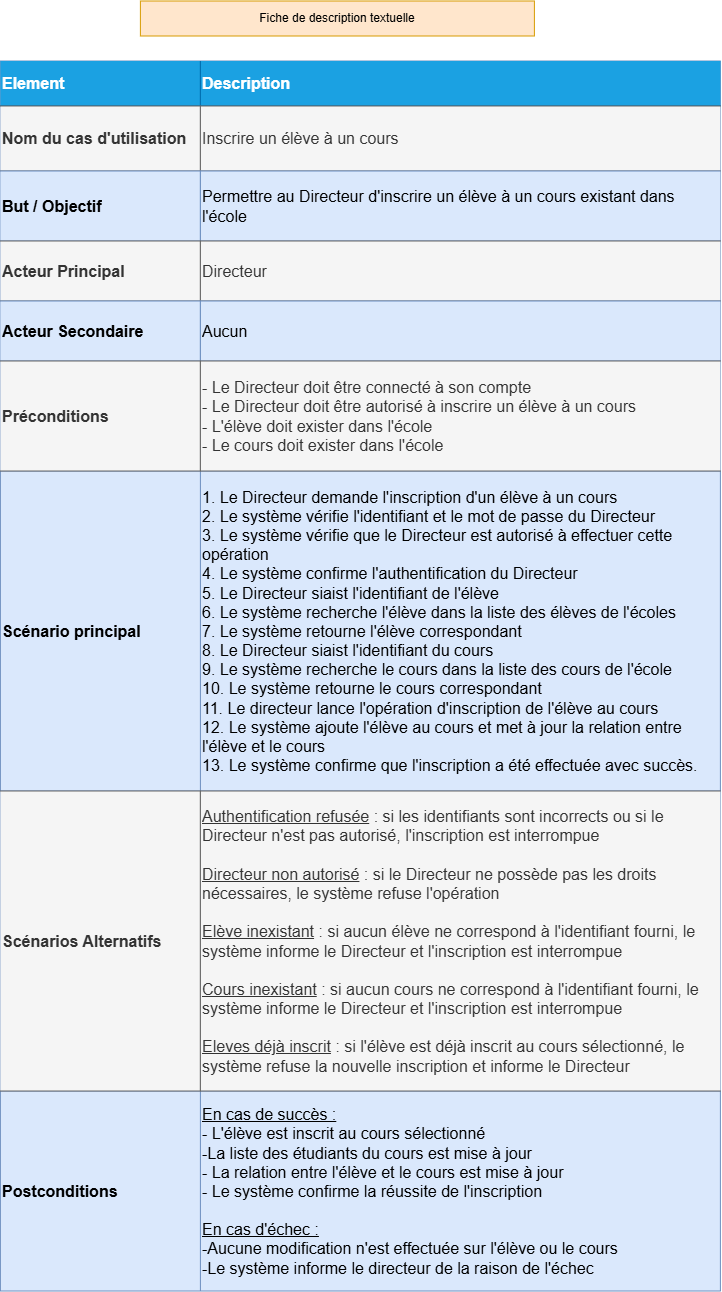

The diagram above was exported from draw.io. Its source (the exported page's mxGraphModel, read from the mxfile embedded in the PNG):
<mxGraphModel dx="2203" dy="1251" grid="1" gridSize="10" guides="1" tooltips="1" connect="1" arrows="1" fold="1" page="1" pageScale="1" pageWidth="827" pageHeight="1169" math="0" shadow="0">
  <root>
    <mxCell id="0" />
    <mxCell id="1" parent="0" />
    <mxCell id="noLOHQuEYUHtzAQ1ATZ_-1" parent="1" style="shape=table;startSize=0;container=1;collapsible=0;childLayout=tableLayout;fontSize=16;strokeColor=#6c8ebf;fillColor=#dae8fc;" value="" vertex="1">
      <mxGeometry height="1230" width="720" x="200" y="1060" as="geometry" />
    </mxCell>
    <mxCell id="noLOHQuEYUHtzAQ1ATZ_-2" parent="noLOHQuEYUHtzAQ1ATZ_-1" style="shape=tableRow;horizontal=0;startSize=0;swimlaneHead=0;swimlaneBody=0;strokeColor=inherit;top=0;left=0;bottom=0;right=0;collapsible=0;dropTarget=0;fillColor=none;points=[[0,0.5],[1,0.5]];portConstraint=eastwest;fontSize=16;" value="" vertex="1">
      <mxGeometry height="45" width="720" as="geometry" />
    </mxCell>
    <mxCell id="noLOHQuEYUHtzAQ1ATZ_-3" parent="noLOHQuEYUHtzAQ1ATZ_-2" style="shape=partialRectangle;html=1;whiteSpace=wrap;connectable=0;strokeColor=#006EAF;overflow=hidden;fillColor=#1ba1e2;top=0;left=0;bottom=0;right=0;pointerEvents=1;fontSize=16;align=left;fontColor=#ffffff;" value="&lt;b&gt;Element&amp;nbsp;&lt;/b&gt;" vertex="1">
      <mxGeometry height="45" width="200" as="geometry">
        <mxRectangle height="45" width="200" as="alternateBounds" />
      </mxGeometry>
    </mxCell>
    <mxCell id="noLOHQuEYUHtzAQ1ATZ_-4" parent="noLOHQuEYUHtzAQ1ATZ_-2" style="shape=partialRectangle;html=1;whiteSpace=wrap;connectable=0;strokeColor=#006EAF;overflow=hidden;fillColor=#1ba1e2;top=0;left=0;bottom=0;right=0;pointerEvents=1;fontSize=16;align=left;fontColor=#ffffff;" value="&lt;b&gt;Description&lt;/b&gt;" vertex="1">
      <mxGeometry height="45" width="520" x="200" as="geometry">
        <mxRectangle height="45" width="520" as="alternateBounds" />
      </mxGeometry>
    </mxCell>
    <mxCell id="noLOHQuEYUHtzAQ1ATZ_-5" parent="noLOHQuEYUHtzAQ1ATZ_-1" style="shape=tableRow;horizontal=0;startSize=0;swimlaneHead=0;swimlaneBody=0;strokeColor=inherit;top=0;left=0;bottom=0;right=0;collapsible=0;dropTarget=0;fillColor=none;points=[[0,0.5],[1,0.5]];portConstraint=eastwest;fontSize=16;" value="" vertex="1">
      <mxGeometry height="65" width="720" y="45" as="geometry" />
    </mxCell>
    <mxCell id="noLOHQuEYUHtzAQ1ATZ_-6" parent="noLOHQuEYUHtzAQ1ATZ_-5" style="shape=partialRectangle;html=1;whiteSpace=wrap;connectable=0;strokeColor=#666666;overflow=hidden;fillColor=#f5f5f5;top=0;left=0;bottom=0;right=0;pointerEvents=1;fontSize=16;align=left;fontColor=#333333;" value="&lt;b&gt;Nom du cas d'utilisation&lt;/b&gt;" vertex="1">
      <mxGeometry height="65" width="200" as="geometry">
        <mxRectangle height="65" width="200" as="alternateBounds" />
      </mxGeometry>
    </mxCell>
    <mxCell id="noLOHQuEYUHtzAQ1ATZ_-7" parent="noLOHQuEYUHtzAQ1ATZ_-5" style="shape=partialRectangle;html=1;whiteSpace=wrap;connectable=0;strokeColor=#666666;overflow=hidden;fillColor=#f5f5f5;top=0;left=0;bottom=0;right=0;pointerEvents=1;fontSize=16;align=left;fontColor=#333333;" value="Inscrire un élève à un cours" vertex="1">
      <mxGeometry height="65" width="520" x="200" as="geometry">
        <mxRectangle height="65" width="520" as="alternateBounds" />
      </mxGeometry>
    </mxCell>
    <mxCell id="noLOHQuEYUHtzAQ1ATZ_-8" parent="noLOHQuEYUHtzAQ1ATZ_-1" style="shape=tableRow;horizontal=0;startSize=0;swimlaneHead=0;swimlaneBody=0;strokeColor=inherit;top=0;left=0;bottom=0;right=0;collapsible=0;dropTarget=0;fillColor=none;points=[[0,0.5],[1,0.5]];portConstraint=eastwest;fontSize=16;" value="" vertex="1">
      <mxGeometry height="70" width="720" y="110" as="geometry" />
    </mxCell>
    <mxCell id="noLOHQuEYUHtzAQ1ATZ_-9" parent="noLOHQuEYUHtzAQ1ATZ_-8" style="shape=partialRectangle;html=1;whiteSpace=wrap;connectable=0;strokeColor=#6c8ebf;overflow=hidden;fillColor=#dae8fc;top=0;left=0;bottom=0;right=0;pointerEvents=1;fontSize=16;align=left;" value="&lt;b&gt;But / Objectif&lt;/b&gt;" vertex="1">
      <mxGeometry height="70" width="200" as="geometry">
        <mxRectangle height="70" width="200" as="alternateBounds" />
      </mxGeometry>
    </mxCell>
    <mxCell id="noLOHQuEYUHtzAQ1ATZ_-10" parent="noLOHQuEYUHtzAQ1ATZ_-8" style="shape=partialRectangle;html=1;whiteSpace=wrap;connectable=0;strokeColor=#6c8ebf;overflow=hidden;fillColor=#dae8fc;top=0;left=0;bottom=0;right=0;pointerEvents=1;fontSize=16;align=left;" value="Permettre au Directeur d'inscrire un élève à un cours existant dans l'école" vertex="1">
      <mxGeometry height="70" width="520" x="200" as="geometry">
        <mxRectangle height="70" width="520" as="alternateBounds" />
      </mxGeometry>
    </mxCell>
    <mxCell id="noLOHQuEYUHtzAQ1ATZ_-11" parent="noLOHQuEYUHtzAQ1ATZ_-1" style="shape=tableRow;horizontal=0;startSize=0;swimlaneHead=0;swimlaneBody=0;strokeColor=inherit;top=0;left=0;bottom=0;right=0;collapsible=0;dropTarget=0;fillColor=none;points=[[0,0.5],[1,0.5]];portConstraint=eastwest;fontSize=16;" vertex="1">
      <mxGeometry height="60" width="720" y="180" as="geometry" />
    </mxCell>
    <mxCell id="noLOHQuEYUHtzAQ1ATZ_-12" parent="noLOHQuEYUHtzAQ1ATZ_-11" style="shape=partialRectangle;html=1;whiteSpace=wrap;connectable=0;strokeColor=#666666;overflow=hidden;fillColor=#f5f5f5;top=0;left=0;bottom=0;right=0;pointerEvents=1;fontSize=16;align=left;fontColor=#333333;" value="&lt;b&gt;Acteur Principal&lt;/b&gt;" vertex="1">
      <mxGeometry height="60" width="200" as="geometry">
        <mxRectangle height="60" width="200" as="alternateBounds" />
      </mxGeometry>
    </mxCell>
    <mxCell id="noLOHQuEYUHtzAQ1ATZ_-13" parent="noLOHQuEYUHtzAQ1ATZ_-11" style="shape=partialRectangle;html=1;whiteSpace=wrap;connectable=0;strokeColor=#666666;overflow=hidden;fillColor=#f5f5f5;top=0;left=0;bottom=0;right=0;pointerEvents=1;fontSize=16;align=left;fontColor=#333333;" value="Directeur" vertex="1">
      <mxGeometry height="60" width="520" x="200" as="geometry">
        <mxRectangle height="60" width="520" as="alternateBounds" />
      </mxGeometry>
    </mxCell>
    <mxCell id="noLOHQuEYUHtzAQ1ATZ_-14" parent="noLOHQuEYUHtzAQ1ATZ_-1" style="shape=tableRow;horizontal=0;startSize=0;swimlaneHead=0;swimlaneBody=0;strokeColor=inherit;top=0;left=0;bottom=0;right=0;collapsible=0;dropTarget=0;fillColor=none;points=[[0,0.5],[1,0.5]];portConstraint=eastwest;fontSize=16;" vertex="1">
      <mxGeometry height="60" width="720" y="240" as="geometry" />
    </mxCell>
    <mxCell id="noLOHQuEYUHtzAQ1ATZ_-15" parent="noLOHQuEYUHtzAQ1ATZ_-14" style="shape=partialRectangle;html=1;whiteSpace=wrap;connectable=0;strokeColor=#6c8ebf;overflow=hidden;fillColor=#dae8fc;top=0;left=0;bottom=0;right=0;pointerEvents=1;fontSize=16;align=left;" value="&lt;b&gt;Acteur Secondaire&lt;/b&gt;" vertex="1">
      <mxGeometry height="60" width="200" as="geometry">
        <mxRectangle height="60" width="200" as="alternateBounds" />
      </mxGeometry>
    </mxCell>
    <mxCell id="noLOHQuEYUHtzAQ1ATZ_-16" parent="noLOHQuEYUHtzAQ1ATZ_-14" style="shape=partialRectangle;html=1;whiteSpace=wrap;connectable=0;strokeColor=#6c8ebf;overflow=hidden;fillColor=#dae8fc;top=0;left=0;bottom=0;right=0;pointerEvents=1;fontSize=16;align=left;" value="Aucun" vertex="1">
      <mxGeometry height="60" width="520" x="200" as="geometry">
        <mxRectangle height="60" width="520" as="alternateBounds" />
      </mxGeometry>
    </mxCell>
    <mxCell id="noLOHQuEYUHtzAQ1ATZ_-17" parent="noLOHQuEYUHtzAQ1ATZ_-1" style="shape=tableRow;horizontal=0;startSize=0;swimlaneHead=0;swimlaneBody=0;strokeColor=inherit;top=0;left=0;bottom=0;right=0;collapsible=0;dropTarget=0;fillColor=none;points=[[0,0.5],[1,0.5]];portConstraint=eastwest;fontSize=16;" vertex="1">
      <mxGeometry height="110" width="720" y="300" as="geometry" />
    </mxCell>
    <mxCell id="noLOHQuEYUHtzAQ1ATZ_-18" parent="noLOHQuEYUHtzAQ1ATZ_-17" style="shape=partialRectangle;html=1;whiteSpace=wrap;connectable=0;strokeColor=#666666;overflow=hidden;fillColor=#f5f5f5;top=0;left=0;bottom=0;right=0;pointerEvents=1;fontSize=16;align=left;fontColor=#333333;" value="&lt;b&gt;Préconditions&lt;/b&gt;" vertex="1">
      <mxGeometry height="110" width="200" as="geometry">
        <mxRectangle height="110" width="200" as="alternateBounds" />
      </mxGeometry>
    </mxCell>
    <mxCell id="noLOHQuEYUHtzAQ1ATZ_-19" parent="noLOHQuEYUHtzAQ1ATZ_-17" style="shape=partialRectangle;html=1;whiteSpace=wrap;connectable=0;strokeColor=#666666;overflow=hidden;fillColor=#f5f5f5;top=0;left=0;bottom=0;right=0;pointerEvents=1;fontSize=16;align=left;fontColor=#333333;" value="- Le Directeur doit être connecté à son compte&lt;div&gt;- Le Directeur doit être autorisé à inscrire un élève à un cours&lt;/div&gt;&lt;div&gt;- L'élève doit exister dans l'école&lt;/div&gt;&lt;div&gt;- Le cours doit exister dans l'école&lt;/div&gt;" vertex="1">
      <mxGeometry height="110" width="520" x="200" as="geometry">
        <mxRectangle height="110" width="520" as="alternateBounds" />
      </mxGeometry>
    </mxCell>
    <mxCell id="noLOHQuEYUHtzAQ1ATZ_-20" parent="noLOHQuEYUHtzAQ1ATZ_-1" style="shape=tableRow;horizontal=0;startSize=0;swimlaneHead=0;swimlaneBody=0;strokeColor=inherit;top=0;left=0;bottom=0;right=0;collapsible=0;dropTarget=0;fillColor=none;points=[[0,0.5],[1,0.5]];portConstraint=eastwest;fontSize=16;" vertex="1">
      <mxGeometry height="320" width="720" y="410" as="geometry" />
    </mxCell>
    <mxCell id="noLOHQuEYUHtzAQ1ATZ_-21" parent="noLOHQuEYUHtzAQ1ATZ_-20" style="shape=partialRectangle;html=1;whiteSpace=wrap;connectable=0;strokeColor=inherit;overflow=hidden;fillColor=none;top=0;left=0;bottom=0;right=0;pointerEvents=1;fontSize=16;align=left;" value="&lt;b&gt;Scénario principal&lt;/b&gt;" vertex="1">
      <mxGeometry height="320" width="200" as="geometry">
        <mxRectangle height="320" width="200" as="alternateBounds" />
      </mxGeometry>
    </mxCell>
    <mxCell id="noLOHQuEYUHtzAQ1ATZ_-22" parent="noLOHQuEYUHtzAQ1ATZ_-20" style="shape=partialRectangle;html=1;whiteSpace=wrap;connectable=0;strokeColor=inherit;overflow=hidden;fillColor=none;top=0;left=0;bottom=0;right=0;pointerEvents=1;fontSize=16;align=left;" value="1. Le Directeur demande l'inscription d'un élève à un cours&lt;div&gt;2. Le système vérifie l'identifiant et le mot de passe du Directeur&lt;/div&gt;&lt;div&gt;3. Le système vérifie que le Directeur est autorisé à effectuer cette opération&lt;/div&gt;&lt;div&gt;4. Le système confirme l'authentification du Directeur&lt;/div&gt;&lt;div&gt;5. Le Directeur siaist l'identifiant de l'élève&lt;/div&gt;&lt;div&gt;6. Le système recherche l'élève dans la liste des élèves de l'écoles&lt;/div&gt;&lt;div&gt;7. Le système retourne l'élève correspondant&lt;/div&gt;&lt;div&gt;8. Le Directeur siaist l'identifiant du cours&lt;/div&gt;&lt;div&gt;9. Le système recherche le cours dans la liste des cours de l'école&lt;/div&gt;&lt;div&gt;10. Le système retourne le cours correspondant&lt;/div&gt;&lt;div&gt;11. Le directeur lance l'opération d'inscription de l'élève au cours&lt;/div&gt;&lt;div&gt;12. Le système ajoute l'élève au cours et met à jour la relation entre l'élève et le cours&lt;/div&gt;&lt;div&gt;13. Le système confirme que l'inscription a été effectuée avec succès.&lt;/div&gt;" vertex="1">
      <mxGeometry height="320" width="520" x="200" as="geometry">
        <mxRectangle height="320" width="520" as="alternateBounds" />
      </mxGeometry>
    </mxCell>
    <mxCell id="noLOHQuEYUHtzAQ1ATZ_-23" parent="noLOHQuEYUHtzAQ1ATZ_-1" style="shape=tableRow;horizontal=0;startSize=0;swimlaneHead=0;swimlaneBody=0;strokeColor=inherit;top=0;left=0;bottom=0;right=0;collapsible=0;dropTarget=0;fillColor=none;points=[[0,0.5],[1,0.5]];portConstraint=eastwest;fontSize=16;" vertex="1">
      <mxGeometry height="300" width="720" y="730" as="geometry" />
    </mxCell>
    <mxCell id="noLOHQuEYUHtzAQ1ATZ_-24" parent="noLOHQuEYUHtzAQ1ATZ_-23" style="shape=partialRectangle;html=1;whiteSpace=wrap;connectable=0;strokeColor=#666666;overflow=hidden;fillColor=#f5f5f5;top=0;left=0;bottom=0;right=0;pointerEvents=1;fontSize=16;align=left;fontColor=#333333;" value="&lt;b&gt;Scénarios Alternatifs&lt;/b&gt;" vertex="1">
      <mxGeometry height="300" width="200" as="geometry">
        <mxRectangle height="300" width="200" as="alternateBounds" />
      </mxGeometry>
    </mxCell>
    <mxCell id="noLOHQuEYUHtzAQ1ATZ_-25" parent="noLOHQuEYUHtzAQ1ATZ_-23" style="shape=partialRectangle;html=1;whiteSpace=wrap;connectable=0;strokeColor=#666666;overflow=hidden;fillColor=#f5f5f5;top=0;left=0;bottom=0;right=0;pointerEvents=1;fontSize=16;align=left;fontColor=#333333;" value="&lt;u&gt;Authentification refusée&lt;/u&gt; : si les identifiants sont incorrects ou si le Directeur n'est pas autorisé, l'inscription est interrompue&lt;div&gt;&lt;br&gt;&lt;/div&gt;&lt;div&gt;&lt;u&gt;Directeur non autorisé&lt;/u&gt; : si le Directeur ne possède pas les droits nécessaires, le système refuse l'opération&lt;br&gt;&lt;div&gt;&lt;br&gt;&lt;/div&gt;&lt;div&gt;&lt;u&gt;Elève inexistant&lt;/u&gt; : si aucun élève ne correspond à l'identifiant fourni, le système informe le Directeur et l'inscription est interrompue&lt;/div&gt;&lt;div&gt;&lt;br&gt;&lt;/div&gt;&lt;div&gt;&lt;u&gt;Cours inexistant&lt;/u&gt; : si aucun cours ne correspond à l'identifiant fourni, le système informe le Directeur et l'inscription est interrompue&lt;/div&gt;&lt;div&gt;&lt;br&gt;&lt;/div&gt;&lt;div&gt;&lt;u&gt;Eleves déjà inscrit&lt;/u&gt; : si l'élève est déjà inscrit au cours sélectionné, le système refuse la nouvelle inscription et informe le Directeur&lt;/div&gt;&lt;/div&gt;" vertex="1">
      <mxGeometry height="300" width="520" x="200" as="geometry">
        <mxRectangle height="300" width="520" as="alternateBounds" />
      </mxGeometry>
    </mxCell>
    <mxCell id="noLOHQuEYUHtzAQ1ATZ_-26" parent="noLOHQuEYUHtzAQ1ATZ_-1" style="shape=tableRow;horizontal=0;startSize=0;swimlaneHead=0;swimlaneBody=0;strokeColor=inherit;top=0;left=0;bottom=0;right=0;collapsible=0;dropTarget=0;fillColor=none;points=[[0,0.5],[1,0.5]];portConstraint=eastwest;fontSize=16;" vertex="1">
      <mxGeometry height="200" width="720" y="1030" as="geometry" />
    </mxCell>
    <mxCell id="noLOHQuEYUHtzAQ1ATZ_-27" parent="noLOHQuEYUHtzAQ1ATZ_-26" style="shape=partialRectangle;html=1;whiteSpace=wrap;connectable=0;strokeColor=inherit;overflow=hidden;fillColor=none;top=0;left=0;bottom=0;right=0;pointerEvents=1;fontSize=16;align=left;" value="&lt;b&gt;Postconditions&lt;/b&gt;" vertex="1">
      <mxGeometry height="200" width="200" as="geometry">
        <mxRectangle height="200" width="200" as="alternateBounds" />
      </mxGeometry>
    </mxCell>
    <mxCell id="noLOHQuEYUHtzAQ1ATZ_-28" parent="noLOHQuEYUHtzAQ1ATZ_-26" style="shape=partialRectangle;html=1;whiteSpace=wrap;connectable=0;strokeColor=inherit;overflow=hidden;fillColor=none;top=0;left=0;bottom=0;right=0;pointerEvents=1;fontSize=16;align=left;" value="&lt;div&gt;&lt;u&gt;En cas de succès :&lt;/u&gt;&lt;/div&gt;- L'élève est inscrit au cours sélectionné&lt;div&gt;-La liste des étudiants du cours est mise à jour&lt;br&gt;&lt;div&gt;- La relation entre l'élève et le cours est mise à jour&lt;/div&gt;&lt;div&gt;- Le système confirme la réussite de l'inscription&lt;/div&gt;&lt;/div&gt;&lt;div&gt;&lt;br&gt;&lt;/div&gt;&lt;div&gt;&lt;u&gt;En cas d'échec :&lt;/u&gt;&lt;/div&gt;&lt;div&gt;-Aucune modification n'est effectuée sur l'élève ou le cours&lt;/div&gt;&lt;div&gt;-Le système informe le directeur de la raison de l'échec&lt;/div&gt;" vertex="1">
      <mxGeometry height="200" width="520" x="200" as="geometry">
        <mxRectangle height="200" width="520" as="alternateBounds" />
      </mxGeometry>
    </mxCell>
    <mxCell id="noLOHQuEYUHtzAQ1ATZ_-29" parent="1" style="rounded=0;whiteSpace=wrap;html=1;fillColor=#ffe6cc;strokeColor=#d79b00;" value="Fiche de description textuelle" vertex="1">
      <mxGeometry height="35" width="394" x="340" y="1000" as="geometry" />
    </mxCell>
  </root>
</mxGraphModel>